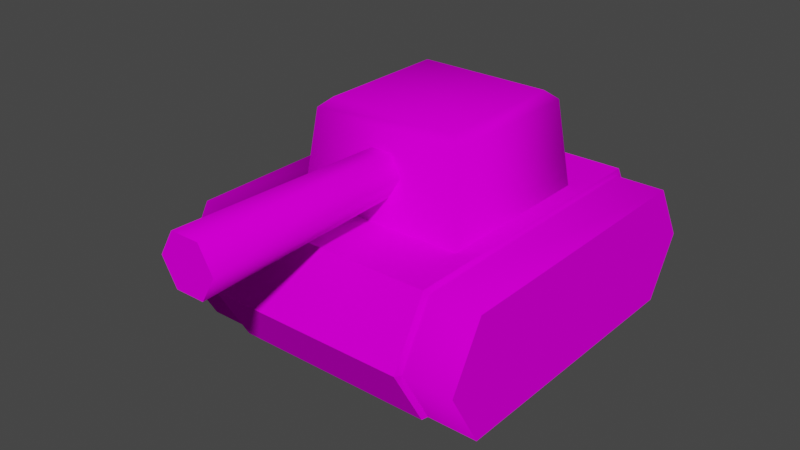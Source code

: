 # Source: tankE.blend  (saved by Blender 3.1.7; exported with 4.5.12 LTS)
import bpy
from mathutils import Matrix  # noqa: F401  (used for matrix-valued properties, if any)

bpy.ops.wm.read_factory_settings(use_empty=True)
scene = bpy.context.scene
scene.name = 'Scene'

# ---- collections
col_collection = bpy.data.collections.new('Collection'); scene.collection.children.link(col_collection)

# ---- images (referenced by path relative to the original .blend; pixels are not part of the script)
import os
ASSET_DIR = os.environ.get("B2B_ASSET_DIR", "")  # directory of the original .blend (textures are referenced by path, not embedded)
HERE = os.path.dirname(os.path.abspath(__file__))  # packed textures are extracted next to this script under _unpacked/

def load_image(name, relpath, width, height, colorspace="sRGB"):
    """Load a texture the original file referenced (path relative to the .blend, or extracted next to this script)."""
    p = next((c for c in (os.path.join(HERE, relpath), os.path.join(ASSET_DIR, relpath)) if relpath and os.path.exists(c)), "")
    if p:
        img = bpy.data.images.load(p, check_existing=True)
        img.name = name
    else:  # same state as the original file: an image datablock whose file is absent (Cycles renders it pink)
        img = bpy.data.images.new(name, width, height)
        img.source = "FILE"
        img.filepath = "//" + (relpath or name)
    img.colorspace_settings.name = colorspace
    return img
img_tank_brown_png = load_image('tank_brown.png', 'tank_brown.png', 1024, 1024, 'sRGB')

# ---- materials (node trees are filled in below, after node groups)
mat_tank_mat = bpy.data.materials.new('tank_mat')
mat_tank_mat.use_transparent_shadow = False

# ---- material node trees
mat_tank_mat.use_nodes = True; mat_tank_mat.node_tree.nodes.clear()
_N = mat_tank_mat.node_tree.nodes; _L = mat_tank_mat.node_tree.links
n0 = _N.new('ShaderNodeBsdfPrincipled'); n0.name = 'Principled BSDF'; n0.location = (0, 300)
n0.distribution = 'GGX'
n0.subsurface_method = 'RANDOM_WALK_SKIN'
n0.inputs[3].default_value = 1.45
n0.inputs[13].default_value = 0.0
n0.inputs[27].default_value = (0.0, 0.0, 0.0, 1.0)
n0.inputs[28].default_value = 1.0
n1 = _N.new('ShaderNodeOutputMaterial'); n1.name = 'Material Output'; n1.location = (300, 300)
n2 = _N.new('ShaderNodeTexImage'); n2.name = 'Image Texture'; n2.location = (-300, 300)
n2.label = 'Base Color'
n2.image = img_tank_brown_png
_L.new(n0.outputs[0], n1.inputs[0])
_L.new(n2.outputs[0], n0.inputs[0])
n1.is_active_output = True

# ---- world
world_world = bpy.data.worlds.new('World'); scene.world = world_world
world_world.use_nodes = True; world_world.node_tree.nodes.clear()
_N = world_world.node_tree.nodes; _L = world_world.node_tree.links
n0 = _N.new('ShaderNodeOutputWorld'); n0.name = 'World Output'; n0.location = (300, 300)
n1 = _N.new('ShaderNodeBackground'); n1.name = 'Background'; n1.location = (10, 300)
n1.inputs[0].default_value = (0.05088, 0.05088, 0.05088, 1.0)
_L.new(n1.outputs[0], n0.inputs[0])
n0.is_active_output = True
world_world.color = (0.05088, 0.05088, 0.05088)
world_world.use_sun_shadow = False
world_world.sun_shadow_jitter_overblur = 0.0

# ---- meshes
me_polygon0 = bpy.data.meshes.new('polygon0')
me_polygon0.from_pydata([(0.9199, 12.58, 19.0), (0.7246, 12.24, 4.098), (1.832, 11.0, 19.0), (1.442, 11.0, 4.098), (0.9199, 9.42, 19.0), (0.7246, 9.757, 4.098), (-0.9053, 9.42, 19.0), (-0.71, 9.757, 4.098), (-1.817, 11.0, 19.0), (-1.428, 11.0, 4.098), (-0.9053, 12.58, 19.0), (-0.71, 12.24, 4.098), (6.77, 3.836, 11.49), (6.674, 4.0, 12.0), (6.77, 7.667, 9.29), (6.674, 8.0, 9.701), (6.77, 7.667, -9.29), (6.674, 8.0, -9.701), (6.77, 3.836, -11.49), (6.674, 4.0, -12.0), (6.77, -8.237e-08, -9.29), (6.674, -8.121e-08, -9.701), (-6.755, 8.219e-08, -9.29), (-6.659, 8.103e-08, -9.701), (-6.755, 3.836, -11.49), (-6.659, 4.0, -12.0), (-6.755, 7.667, -9.29), (-6.659, 8.0, -9.701), (-6.755, 7.667, 9.29), (-6.659, 8.0, 9.701), (-6.755, 3.836, 11.49), (-6.659, 4.0, 12.0), (4.934, 13.54, 4.927), (-4.919, 13.54, 4.927), (4.283, 14.12, 4.276), (-4.269, 14.12, 4.276), (4.283, 14.12, -4.276), (-4.269, 14.12, -4.276), (4.934, 13.54, -4.927), (-4.919, 13.54, -4.927), (-5.615, 7.641, -5.622), (-5.615, 7.641, 5.622), (5.63, 7.641, -5.622), (-10.0, 3.836, -11.49), (-10.0, 1.217e-07, -9.29), (-10.0, 7.667, -9.29), (-10.0, 3.836, 11.49), (-10.0, 7.667, 9.29), (-6.755, 8.219e-08, 9.29), (-10.0, 1.217e-07, 9.29), (10.0, 7.667, -9.29), (10.0, 7.667, 9.29), (6.77, -8.237e-08, 9.29), (6.674, -8.121e-08, 9.701), (-6.659, 8.103e-08, 9.701), (10.0, -1.217e-07, -9.29), (10.0, 3.836, -11.49), (10.0, -1.217e-07, 9.29), (10.0, 3.836, 11.49), (5.63, 7.641, 5.622)], [], [(2, 1, 0), (3, 1, 2), (4, 3, 2), (5, 3, 4), (6, 5, 4), (7, 5, 6), (8, 7, 6), (9, 7, 8), (10, 9, 8), (11, 9, 10), (0, 11, 10), (1, 11, 0), (14, 13, 12), (15, 13, 14), (16, 15, 14), (17, 15, 16), (18, 17, 16), (19, 17, 18), (20, 19, 18), (21, 19, 20), (24, 23, 22), (25, 23, 24), (26, 25, 24), (27, 25, 26), (28, 27, 26), (29, 27, 28), (30, 29, 28), (31, 29, 30), (34, 33, 32), (35, 33, 34), (36, 35, 34), (37, 35, 36), (38, 37, 36), (39, 37, 38), (39, 35, 37), (33, 35, 39), (40, 33, 39), (41, 33, 40), (8, 0, 10), (2, 0, 8), (6, 2, 8), (4, 2, 6), (32, 36, 34), (38, 36, 32), (42, 38, 32), (22, 43, 24), (44, 43, 22), (24, 45, 26), (43, 45, 24), (28, 46, 30), (47, 46, 28), (30, 49, 48), (46, 49, 30), (14, 50, 16), (51, 50, 14), (12, 53, 52), (13, 53, 12), (29, 17, 27), (15, 17, 29), (31, 48, 54), (30, 48, 31), (21, 25, 19), (23, 25, 21), (19, 27, 17), (25, 27, 19), (15, 31, 13), (29, 31, 15), (13, 54, 53), (31, 54, 13), (49, 43, 44), (46, 43, 49), (20, 56, 55), (18, 56, 20), (55, 58, 57), (56, 58, 55), (12, 57, 58), (52, 57, 12), (45, 46, 47), (43, 46, 45), (51, 56, 50), (58, 56, 51), (18, 50, 56), (16, 50, 18), (47, 26, 45), (28, 26, 47), (14, 58, 51), (12, 58, 14), (39, 42, 40), (38, 42, 39), (33, 59, 32), (41, 59, 33), (32, 59, 42)])
me_polygon0.polygons.foreach_set('use_smooth', [1, 1, 1, 1, 1, 1, 1, 1, 1, 1, 1, 1, 1, 1, 1, 1, 1, 1, 1, 1, 1, 1, 1, 1, 1, 1, 1, 1, 1, 1, 1, 1, 1, 1, 1, 1, 1, 1, 0, 0, 0, 0, 1, 1, 1, 1, 1, 1, 1, 1, 1, 1, 1, 1, 1, 0, 0, 0, 0, 0, 0, 0, 0, 0, 0, 0, 0, 0, 0, 0, 0, 1, 1, 0, 0, 1, 1, 0, 0, 0, 0, 1, 1, 1, 1, 1, 1, 1, 1, 1, 1, 1])
_uv = me_polygon0.uv_layers.new(name='polygon0_UVs0')
_uv.uv.foreach_set('vector', [0.8334, 0.2648, 1.0, 0.114, 1.0, 0.2648, 0.8334, 0.114, 1.0, 0.114, 0.8334, 0.2648, 0.6666, 0.2648, 0.8334, 0.114, 0.8334, 0.2648, 0.6666, 0.114, 0.8334, 0.114, 0.6666, 0.2648, 0.5, 0.2648, 0.6666, 0.114, 0.6666, 0.2648, 0.5, 0.114, 0.6666, 0.114, 0.5, 0.2648, 0.3334, 0.2648, 0.5, 0.114, 0.5, 0.2648, 0.3334, 0.114, 0.5, 0.114, 0.3334, 0.2648, 0.1666, 0.2648, 0.3334, 0.114, 0.3334, 0.2648, 0.1666, 0.114, 0.3334, 0.114, 0.1666, 0.2648, 0.0, 0.2648, 0.1666, 0.114, 0.1666, 0.2648, 0.0, 0.114, 0.1666, 0.114, 0.0, 0.2648, 0.1562, 0.5625, 0.1562, 0.5625, 0.1562, 0.5625, 0.1562, 0.5625, 0.1562, 0.5625, 0.1562, 0.5625, 0.1562, 0.5625, 0.1562, 0.5625, 0.1562, 0.5625, 0.1562, 0.5625, 0.1562, 0.5625, 0.1562, 0.5625, 0.1562, 0.5625, 0.1562, 0.5625, 0.1562, 0.5625, 0.1562, 0.5625, 0.1562, 0.5625, 0.1562, 0.5625, 0.1562, 0.5625, 0.1562, 0.5625, 0.1562, 0.5625, 0.1562, 0.5625, 0.1562, 0.5625, 0.1562, 0.5625, 0.1562, 0.5625, 0.1562, 0.5625, 0.1562, 0.5625, 0.1562, 0.5625, 0.1562, 0.5625, 0.1562, 0.5625, 0.1562, 0.5625, 0.1562, 0.5625, 0.1562, 0.5625, 0.1562, 0.5625, 0.1562, 0.5625, 0.1562, 0.5625, 0.1562, 0.5625, 0.1562, 0.5625, 0.1562, 0.5625, 0.1562, 0.5625, 0.1562, 0.5625, 0.1562, 0.5625, 0.1562, 0.5625, 0.1562, 0.5625, 0.1562, 0.5625, 0.1562, 0.5625, 0.1562, 0.5625, 0.1562, 0.5625, 0.886, 0.6541, 0.9447, 0.3224, 0.9447, 0.6776, 0.886, 0.3459, 0.9447, 0.3224, 0.886, 0.6541, 0.114, 0.6541, 0.886, 0.3459, 0.886, 0.6541, 0.114, 0.3459, 0.886, 0.3459, 0.114, 0.6541, 0.0553, 0.6776, 0.114, 0.3459, 0.114, 0.6541, 0.0553, 0.3224, 0.114, 0.3459, 0.0553, 0.6776, 0.0553, 0.3224, 0.886, 0.3459, 0.114, 0.3459, 0.9447, 0.3224, 0.886, 0.3459, 0.0553, 0.3224, -0.007446, 0.2974, 0.9447, 0.3224, 0.0553, 0.3224, 1.007, 0.2974, 0.9447, 0.3224, -0.007446, 0.2974, 0.0968, 0.05652, 0.06653, 0.05652, 0.08167, 0.05652, 0.1421, 0.05652, 0.06653, 0.05652, 0.0968, 0.05652, 0.1119, 0.05652, 0.1421, 0.05652, 0.0968, 0.05652, 0.127, 0.05652, 0.1421, 0.05652, 0.1119, 0.05652, 0.9447, 0.6776, 0.114, 0.6541, 0.886, 0.6541, 0.0553, 0.6776, 0.114, 0.6541, 0.9447, 0.6776, -0.007446, 0.7026, 0.0553, 0.6776, 0.9447, 0.6776, 0.1622, 0.7295, 0.0, 1.282, 0.1622, 1.282, 0.0, 0.7295, 0.0, 1.282, 0.1622, 0.7295, 0.1622, 0.8124, 0.0, 1.213, 0.1622, 1.213, 0.0, 0.8124, 0.0, 1.213, 0.1622, 0.8124, 0.1622, 1.213, 0.0, 0.8124, 0.1622, 0.8124, 0.0, 1.213, 0.0, 0.8124, 0.1622, 1.213, 0.1622, 1.282, 0.0, 0.7295, 0.1622, 0.7295, 0.0, 1.282, 0.0, 0.7295, 0.1622, 1.282, 0.9788, 0.7101, 0.02124, 1.0, 0.02124, 0.7101, 0.9788, 1.0, 0.02124, 1.0, 0.9788, 0.7101, 0.1562, 0.5625, 0.1562, 0.5625, 0.1562, 0.5625, 0.1562, 0.5625, 0.1562, 0.5625, 0.1562, 0.5625, 1.5, 0.2936, -0.5, 0.7072, -0.5, 0.2936, 1.5, 0.7072, -0.5, 0.7072, 1.5, 0.2936, 0.1562, 0.5625, 0.1562, 0.5625, 0.1562, 0.5625, 0.1562, 0.5625, 0.1562, 0.5625, 0.1562, 0.5625, 1.0, 0.2947, 0.0, 0.7053, 1.0, 0.7053, 0.0, 0.2947, 0.0, 0.7053, 1.0, 0.2947, 1.0, 0.2899, 0.0, 0.7101, 1.0, 0.7101, 0.0, 0.2899, 0.0, 0.7101, 1.0, 0.2899, 1.0, 0.7101, 0.0, 0.2899, 1.0, 0.2899, 0.0, 0.7101, 0.0, 0.2899, 1.0, 0.7101, 1.0, 0.7053, 0.0, 0.2947, 1.0, 0.2947, 0.0, 0.7053, 0.0, 0.2947, 1.0, 0.7053, 0.09583, 0.7676, 1.0, 0.9893, 0.9042, 0.7676, 0.0, 0.9893, 1.0, 0.9893, 0.09583, 0.7676, 0.8385, 0.7295, 1.0, 1.282, 1.0, 0.7295, 0.8385, 1.282, 1.0, 1.282, 0.8385, 0.7295, 0.9042, 0.7676, 0.0, 0.9893, 0.09583, 0.7676, 1.0, 0.9893, 0.0, 0.9893, 0.9042, 0.7676, 0.8385, 1.282, 1.0, 0.7295, 1.0, 1.282, 0.8385, 0.7295, 1.0, 0.7295, 0.8385, 1.282, 0.9042, 1.211, 0.0, 0.9893, 0.09583, 1.211, 1.0, 0.9893, 0.0, 0.9893, 0.9042, 1.211, 0.09583, 1.211, 1.0, 0.9893, 0.9042, 1.211, 0.0, 0.9893, 1.0, 0.9893, 0.09583, 1.211, 0.8385, 0.8124, 1.0, 1.213, 1.0, 0.8124, 0.8385, 1.213, 1.0, 1.213, 0.8385, 0.8124, 0.9788, 0.0, 0.02124, 0.2906, 0.02124, 0.0, 0.9788, 0.2906, 0.02124, 0.2906, 0.9788, 0.0, 0.8385, 1.213, 1.0, 0.8124, 1.0, 1.213, 0.8385, 0.8124, 1.0, 0.8124, 0.8385, 1.213, 0.06189, 0.7068, 1.0, 0.2932, 0.0, 0.2932, 0.9381, 0.7068, 1.0, 0.2932, 0.06189, 0.7068, 0.06189, 0.7068, 1.0, 0.2932, 0.9381, 0.7068, 0.0, 0.2932, 1.0, 0.2932, 0.06189, 0.7068, 0.9447, 0.6776, 1.007, 0.7026, -0.007446, 0.7026])
_ca = me_polygon0.color_attributes.new('polygon0_Colors0', 'BYTE_COLOR', 'CORNER')
_ca.data.foreach_set('color', [0.552, 0.552, 0.552, 1.0, 0.5972, 0.5972, 0.5972, 1.0, 0.9131, 0.9131, 0.9131, 1.0, 0.314, 0.314, 0.314, 1.0, 0.5972, 0.5972, 0.5972, 1.0, 0.552, 0.552, 0.552, 1.0, 0.305, 0.305, 0.305, 1.0, 0.314, 0.314, 0.314, 1.0, 0.552, 0.552, 0.552, 1.0, 0.1384, 0.1384, 0.1384, 1.0, 0.314, 0.314, 0.314, 1.0, 0.305, 0.305, 0.305, 1.0, 0.305, 0.305, 0.305, 1.0, 0.1384, 0.1384, 0.1384, 1.0, 0.305, 0.305, 0.305, 1.0, 0.1384, 0.1384, 0.1384, 1.0, 0.1384, 0.1384, 0.1384, 1.0, 0.305, 0.305, 0.305, 1.0, 0.552, 0.552, 0.552, 1.0, 0.1384, 0.1384, 0.1384, 1.0, 0.305, 0.305, 0.305, 1.0, 0.314, 0.314, 0.314, 1.0, 0.1384, 0.1384, 0.1384, 1.0, 0.552, 0.552, 0.552, 1.0, 0.9131, 0.9131, 0.9131, 1.0, 0.314, 0.314, 0.314, 1.0, 0.552, 0.552, 0.552, 1.0, 0.5972, 0.5972, 0.5972, 1.0, 0.314, 0.314, 0.314, 1.0, 0.9131, 0.9131, 0.9131, 1.0, 0.9131, 0.9131, 0.9131, 1.0, 0.5972, 0.5972, 0.5972, 1.0, 0.9131, 0.9131, 0.9131, 1.0, 0.5972, 0.5972, 0.5972, 1.0, 0.5972, 0.5972, 0.5972, 1.0, 0.9131, 0.9131, 0.9131, 1.0, 0.5841, 0.5841, 0.5841, 1.0, 0.5457, 0.5457, 0.5457, 1.0, 0.5457, 0.5457, 0.5457, 1.0, 0.5841, 0.5841, 0.5841, 1.0, 0.5457, 0.5457, 0.5457, 1.0, 0.5841, 0.5841, 0.5841, 1.0, 0.5841, 0.5841, 0.5841, 1.0, 0.5841, 0.5841, 0.5841, 1.0, 0.5841, 0.5841, 0.5841, 1.0, 0.5841, 0.5841, 0.5841, 1.0, 0.5841, 0.5841, 0.5841, 1.0, 0.5841, 0.5841, 0.5841, 1.0, 0.5089, 0.5089, 0.5089, 1.0, 0.5841, 0.5841, 0.5841, 1.0, 0.5841, 0.5841, 0.5841, 1.0, 0.5089, 0.5089, 0.5089, 1.0, 0.5841, 0.5841, 0.5841, 1.0, 0.5089, 0.5089, 0.5089, 1.0, 0.4735, 0.4735, 0.4735, 1.0, 0.5089, 0.5089, 0.5089, 1.0, 0.5089, 0.5089, 0.5089, 1.0, 0.4735, 0.4735, 0.4735, 1.0, 0.5089, 0.5089, 0.5089, 1.0, 0.4735, 0.4735, 0.4735, 1.0, 0.5089, 0.5089, 0.5089, 1.0, 0.4735, 0.4735, 0.4735, 1.0, 0.4735, 0.4735, 0.4735, 1.0, 0.5089, 0.5089, 0.5089, 1.0, 0.4735, 0.4735, 0.4735, 1.0, 0.5089, 0.5089, 0.5089, 1.0, 0.5841, 0.5841, 0.5841, 1.0, 0.5089, 0.5089, 0.5089, 1.0, 0.5089, 0.5089, 0.5089, 1.0, 0.5841, 0.5841, 0.5841, 1.0, 0.5089, 0.5089, 0.5089, 1.0, 0.5841, 0.5841, 0.5841, 1.0, 0.5841, 0.5841, 0.5841, 1.0, 0.5841, 0.5841, 0.5841, 1.0, 0.5841, 0.5841, 0.5841, 1.0, 0.5841, 0.5841, 0.5841, 1.0, 0.5841, 0.5841, 0.5841, 1.0, 0.5841, 0.5841, 0.5841, 1.0, 0.5457, 0.5457, 0.5457, 1.0, 0.5841, 0.5841, 0.5841, 1.0, 0.5841, 0.5841, 0.5841, 1.0, 0.5457, 0.5457, 0.5457, 1.0, 0.5841, 0.5841, 0.5841, 1.0, 0.5457, 0.5457, 0.5457, 1.0, 0.9473, 0.9473, 0.9473, 1.0, 0.7157, 0.7157, 0.7157, 1.0, 0.7157, 0.7157, 0.7157, 1.0, 0.9473, 0.9473, 0.9473, 1.0, 0.7157, 0.7157, 0.7157, 1.0, 0.9473, 0.9473, 0.9473, 1.0, 0.9473, 0.9473, 0.9473, 1.0, 0.9473, 0.9473, 0.9473, 1.0, 0.9473, 0.9473, 0.9473, 1.0, 0.9473, 0.9473, 0.9473, 1.0, 0.9473, 0.9473, 0.9473, 1.0, 0.9473, 0.9473, 0.9473, 1.0, 0.7157, 0.7157, 0.7157, 1.0, 0.9473, 0.9473, 0.9473, 1.0, 0.9473, 0.9473, 0.9473, 1.0, 0.7605, 0.7605, 0.7605, 1.0, 0.9473, 0.9473, 0.9473, 1.0, 0.7157, 0.7157, 0.7157, 1.0, 0.7605, 0.7605, 0.7605, 1.0, 0.9473, 0.9473, 0.9473, 1.0, 0.9473, 0.9473, 0.9473, 1.0, 0.7157, 0.7157, 0.7157, 1.0, 0.9473, 0.9473, 0.9473, 1.0, 0.7605, 0.7605, 0.7605, 1.0, 0.5711, 0.5711, 0.5711, 1.0, 0.7157, 0.7157, 0.7157, 1.0, 0.7605, 0.7605, 0.7605, 1.0, 0.5711, 0.5711, 0.5711, 1.0, 0.7157, 0.7157, 0.7157, 1.0, 0.5711, 0.5711, 0.5711, 1.0, 0.4564, 0.4564, 0.4564, 1.0, 0.4508, 0.4508, 0.4508, 1.0, 0.4508, 0.4508, 0.4508, 1.0, 0.4564, 0.4564, 0.4564, 1.0, 0.4508, 0.4508, 0.4508, 1.0, 0.4564, 0.4564, 0.4564, 1.0, 0.4564, 0.4564, 0.4564, 1.0, 0.4564, 0.4564, 0.4564, 1.0, 0.4564, 0.4564, 0.4564, 1.0, 0.4564, 0.4564, 0.4564, 1.0, 0.4564, 0.4564, 0.4564, 1.0, 0.4564, 0.4564, 0.4564, 1.0, 0.7157, 0.7157, 0.7157, 1.0, 0.9473, 0.9473, 0.9473, 1.0, 0.9473, 0.9473, 0.9473, 1.0, 0.7157, 0.7157, 0.7157, 1.0, 0.9473, 0.9473, 0.9473, 1.0, 0.7157, 0.7157, 0.7157, 1.0, 0.5711, 0.5711, 0.5711, 1.0, 0.7157, 0.7157, 0.7157, 1.0, 0.7157, 0.7157, 0.7157, 1.0, 0.3663, 0.3663, 0.3663, 1.0, 0.5029, 0.5029, 0.5029, 1.0, 0.5029, 0.5029, 0.5029, 1.0, 0.3663, 0.3663, 0.3663, 1.0, 0.5029, 0.5029, 0.5029, 1.0, 0.3663, 0.3663, 0.3663, 1.0, 0.5029, 0.5029, 0.5029, 1.0, 0.8879, 0.8879, 0.8879, 1.0, 0.8879, 0.8879, 0.8879, 1.0, 0.5029, 0.5029, 0.5029, 1.0, 0.8879, 0.8879, 0.8879, 1.0, 0.5029, 0.5029, 0.5029, 1.0, 0.8879, 0.8879, 0.8879, 1.0, 0.5029, 0.5029, 0.5029, 1.0, 0.5029, 0.5029, 0.5029, 1.0, 0.8879, 0.8879, 0.8879, 1.0, 0.5029, 0.5029, 0.5029, 1.0, 0.8879, 0.8879, 0.8879, 1.0, 0.5029, 0.5029, 0.5029, 1.0, 0.3663, 0.3663, 0.3663, 1.0, 0.3663, 0.3663, 0.3663, 1.0, 0.5029, 0.5029, 0.5029, 1.0, 0.3663, 0.3663, 0.3663, 1.0, 0.5029, 0.5029, 0.5029, 1.0, 0.8879, 0.8879, 0.8879, 1.0, 0.8879, 0.8879, 0.8879, 1.0, 0.8879, 0.8879, 0.8879, 1.0, 0.8879, 0.8879, 0.8879, 1.0, 0.8879, 0.8879, 0.8879, 1.0, 0.8879, 0.8879, 0.8879, 1.0, 0.4678, 0.4678, 0.4678, 1.0, 0.4735, 0.4735, 0.4735, 1.0, 0.4735, 0.4735, 0.4735, 1.0, 0.4678, 0.4678, 0.4678, 1.0, 0.4735, 0.4735, 0.4735, 1.0, 0.4678, 0.4678, 0.4678, 1.0, 0.9911, 0.9911, 0.9911, 1.0, 0.9911, 0.9911, 0.9911, 1.0, 0.9911, 0.9911, 0.9911, 1.0, 0.9911, 0.9911, 0.9911, 1.0, 0.9911, 0.9911, 0.9911, 1.0, 0.9911, 0.9911, 0.9911, 1.0, 0.4678, 0.4678, 0.4678, 1.0, 0.4735, 0.4735, 0.4735, 1.0, 0.4735, 0.4735, 0.4735, 1.0, 0.4678, 0.4678, 0.4678, 1.0, 0.4735, 0.4735, 0.4735, 1.0, 0.4678, 0.4678, 0.4678, 1.0, 0.3663, 0.3663, 0.3663, 1.0, 0.3564, 0.3564, 0.3564, 1.0, 0.3564, 0.3564, 0.3564, 1.0, 0.3663, 0.3663, 0.3663, 1.0, 0.3564, 0.3564, 0.3564, 1.0, 0.3663, 0.3663, 0.3663, 1.0, 0.6939, 0.6939, 0.6939, 1.0, 0.7011, 0.7011, 0.7011, 1.0, 0.7011, 0.7011, 0.7011, 1.0, 0.6939, 0.6939, 0.6939, 1.0, 0.7011, 0.7011, 0.7011, 1.0, 0.6939, 0.6939, 0.6939, 1.0, 0.7011, 0.7011, 0.7011, 1.0, 0.6939, 0.6939, 0.6939, 1.0, 0.6939, 0.6939, 0.6939, 1.0, 0.7011, 0.7011, 0.7011, 1.0, 0.6939, 0.6939, 0.6939, 1.0, 0.7011, 0.7011, 0.7011, 1.0, 0.3564, 0.3564, 0.3564, 1.0, 0.3663, 0.3663, 0.3663, 1.0, 0.3663, 0.3663, 0.3663, 1.0, 0.3564, 0.3564, 0.3564, 1.0, 0.3663, 0.3663, 0.3663, 1.0, 0.3564, 0.3564, 0.3564, 1.0, 0.5089, 0.5089, 0.5089, 1.0, 0.5089, 0.5089, 0.5089, 1.0, 0.5089, 0.5089, 0.5089, 1.0, 0.5089, 0.5089, 0.5089, 1.0, 0.5089, 0.5089, 0.5089, 1.0, 0.5089, 0.5089, 0.5089, 1.0, 0.3663, 0.3663, 0.3663, 1.0, 0.5029, 0.5029, 0.5029, 1.0, 0.3663, 0.3663, 0.3663, 1.0, 0.5029, 0.5029, 0.5029, 1.0, 0.5029, 0.5029, 0.5029, 1.0, 0.3663, 0.3663, 0.3663, 1.0, 0.5089, 0.5089, 0.5089, 1.0, 0.5089, 0.5089, 0.5089, 1.0, 0.5089, 0.5089, 0.5089, 1.0, 0.5089, 0.5089, 0.5089, 1.0, 0.5089, 0.5089, 0.5089, 1.0, 0.5089, 0.5089, 0.5089, 1.0, 0.5029, 0.5029, 0.5029, 1.0, 0.3663, 0.3663, 0.3663, 1.0, 0.5029, 0.5029, 0.5029, 1.0, 0.3663, 0.3663, 0.3663, 1.0, 0.3663, 0.3663, 0.3663, 1.0, 0.5029, 0.5029, 0.5029, 1.0, 0.5029, 0.5029, 0.5029, 1.0, 0.5089, 0.5089, 0.5089, 1.0, 0.5029, 0.5029, 0.5029, 1.0, 0.5089, 0.5089, 0.5089, 1.0, 0.5089, 0.5089, 0.5089, 1.0, 0.5029, 0.5029, 0.5029, 1.0, 0.5029, 0.5029, 0.5029, 1.0, 0.5089, 0.5089, 0.5089, 1.0, 0.5029, 0.5029, 0.5029, 1.0, 0.5089, 0.5089, 0.5089, 1.0, 0.5089, 0.5089, 0.5089, 1.0, 0.5029, 0.5029, 0.5029, 1.0, 0.5029, 0.5029, 0.5029, 1.0, 0.8879, 0.8879, 0.8879, 1.0, 0.5029, 0.5029, 0.5029, 1.0, 0.8879, 0.8879, 0.8879, 1.0, 0.8879, 0.8879, 0.8879, 1.0, 0.5029, 0.5029, 0.5029, 1.0, 0.8879, 0.8879, 0.8879, 1.0, 0.8879, 0.8879, 0.8879, 1.0, 0.8879, 0.8879, 0.8879, 1.0, 0.8879, 0.8879, 0.8879, 1.0, 0.8879, 0.8879, 0.8879, 1.0, 0.8879, 0.8879, 0.8879, 1.0, 0.8879, 0.8879, 0.8879, 1.0, 0.5029, 0.5029, 0.5029, 1.0, 0.8879, 0.8879, 0.8879, 1.0, 0.5029, 0.5029, 0.5029, 1.0, 0.5029, 0.5029, 0.5029, 1.0, 0.8879, 0.8879, 0.8879, 1.0, 0.7605, 0.7605, 0.7605, 1.0, 0.5711, 0.5711, 0.5711, 1.0, 0.5711, 0.5711, 0.5711, 1.0, 0.7157, 0.7157, 0.7157, 1.0, 0.5711, 0.5711, 0.5711, 1.0, 0.7605, 0.7605, 0.7605, 1.0, 0.7157, 0.7157, 0.7157, 1.0, 0.5711, 0.5711, 0.5711, 1.0, 0.7157, 0.7157, 0.7157, 1.0, 0.5711, 0.5711, 0.5711, 1.0, 0.5711, 0.5711, 0.5711, 1.0, 0.7157, 0.7157, 0.7157, 1.0, 0.7157, 0.7157, 0.7157, 1.0, 0.5711, 0.5711, 0.5711, 1.0, 0.5711, 0.5711, 0.5711, 1.0])
me_polygon0.materials.append(mat_tank_mat)
me_polygon0.use_remesh_fix_poles = True
me_polygon0.use_remesh_preserve_attributes = False
me_polygon0.update()
arm_armature = bpy.data.armatures.new('Armature')  # bones are not reproduced

# ---- objects
ob_armature = bpy.data.objects.new('Armature', arm_armature)
ob_polygon0 = bpy.data.objects.new('polygon0', me_polygon0)

# ---- transforms, parenting, visibility, modifiers, constraints
ob_armature.location = (0.0, 0.0, 0.0)
ob_armature.rotation_euler = (1.571, -0.0, 0.0)
ob_armature.scale = (0.01, 0.01, 0.01)
ob_polygon0.parent = ob_armature
ob_polygon0.location = (0.0, 0.0, 0.0)
_vg = ob_polygon0.vertex_groups.new(name='base')
_vg.add([12, 13, 14, 15, 16, 17, 18, 19, 20, 21, 22, 23, 24, 25, 26, 27, 28, 29, 30, 31, 43, 44, 45, 46, 47, 48, 49, 50, 51, 52, 53, 54, 55, 56, 57, 58], 1.0, 'REPLACE')
_vg = ob_polygon0.vertex_groups.new(name='cannon')
_vg.add([0, 1, 2, 3, 4, 5, 6, 7, 8, 9, 10, 11, 32, 33, 34, 35, 36, 37, 38, 39, 40, 41, 42, 59], 1.0, 'REPLACE')
_m = ob_polygon0.modifiers.new('Armature', 'ARMATURE')
_m.object = ob_armature

# ---- collection membership
col_collection.objects.link(ob_armature)
col_collection.objects.link(ob_polygon0)

# ---- scene / render settings (as saved in the file)
scene.frame_start = 1; scene.frame_end = 250; scene.frame_set(1)
scene.render.engine = 'BLENDER_EEVEE_NEXT'
scene.cycles.sampling_pattern = 'TABULATED_SOBOL'
scene.cycles.use_light_tree = False
scene.view_settings.view_transform = 'Filmic'
bpy.context.view_layer.update()

# ---- added for rendering (the .blend has no active camera and no usable light): camera, sun
cam_auto = bpy.data.cameras.new('AutoCamera')
cam_auto.lens = 50.0
cam_auto.sensor_width = 36.0
cam_auto.clip_end = 1000.0
ob_auto_camera = bpy.data.objects.new('AutoCamera', cam_auto)
scene.collection.objects.link(ob_auto_camera)
ob_auto_camera.location = (0.365479, -0.473575, 0.362984)
ob_auto_camera.rotation_euler = (1.09748, -7.21219e-08, 0.694738)
scene.camera = ob_auto_camera
light_auto_sun = bpy.data.lights.new('AutoSun', 'SUN')
light_auto_sun.energy = 3.0
light_auto_sun.angle = 0.0523599
ob_auto_sun = bpy.data.objects.new('AutoSun', light_auto_sun)
scene.collection.objects.link(ob_auto_sun)
ob_auto_sun.rotation_euler = (0.872665, 0.174533, 0.523599)
bpy.context.view_layer.update()
